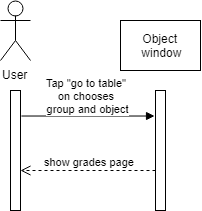

The diagram above was exported from draw.io. Its source (the exported page's mxGraphModel, read from the mxfile embedded in the PNG):
<mxGraphModel dx="697" dy="420" grid="1" gridSize="10" guides="1" tooltips="1" connect="1" arrows="1" fold="1" page="1" pageScale="1" pageWidth="827" pageHeight="1169" math="0" shadow="0">
  <root>
    <mxCell id="HCkIwnkVAJrG5kI90EwY-0" />
    <mxCell id="HCkIwnkVAJrG5kI90EwY-1" parent="HCkIwnkVAJrG5kI90EwY-0" />
    <mxCell id="nvT9jjmluDDYtvtSKf94-0" value="User&lt;br&gt;" style="shape=umlActor;verticalLabelPosition=bottom;labelBackgroundColor=#ffffff;verticalAlign=top;html=1;outlineConnect=0;" vertex="1" parent="HCkIwnkVAJrG5kI90EwY-1">
      <mxGeometry x="20" y="30" width="30" height="60" as="geometry" />
    </mxCell>
    <mxCell id="RDV_P2LdK6H0SH6pvm41-1" value="Object&lt;br&gt;&amp;nbsp;window" style="html=1;" vertex="1" parent="HCkIwnkVAJrG5kI90EwY-1">
      <mxGeometry x="140" y="50" width="80" height="50" as="geometry" />
    </mxCell>
    <mxCell id="RDV_P2LdK6H0SH6pvm41-3" value="" style="html=1;points=[];perimeter=orthogonalPerimeter;" vertex="1" parent="HCkIwnkVAJrG5kI90EwY-1">
      <mxGeometry x="30" y="120" width="10" height="120" as="geometry" />
    </mxCell>
    <mxCell id="RDV_P2LdK6H0SH6pvm41-5" value="" style="html=1;points=[];perimeter=orthogonalPerimeter;" vertex="1" parent="HCkIwnkVAJrG5kI90EwY-1">
      <mxGeometry x="175" y="120" width="10" height="120" as="geometry" />
    </mxCell>
    <mxCell id="APW3XX41xdQO8aRfPrFe-0" value="Tap &quot;go to table&quot; &lt;br&gt;on chooses &lt;br&gt;group and object" style="html=1;verticalAlign=bottom;endArrow=block;entryX=-0.108;entryY=0.213;entryDx=0;entryDy=0;entryPerimeter=0;exitX=1.112;exitY=0.213;exitDx=0;exitDy=0;exitPerimeter=0;" edge="1" parent="HCkIwnkVAJrG5kI90EwY-1" source="RDV_P2LdK6H0SH6pvm41-3" target="RDV_P2LdK6H0SH6pvm41-5">
      <mxGeometry width="80" relative="1" as="geometry">
        <mxPoint x="40" y="150" as="sourcePoint" />
        <mxPoint x="120" y="150" as="targetPoint" />
      </mxGeometry>
    </mxCell>
    <mxCell id="APW3XX41xdQO8aRfPrFe-1" value="show grades page" style="html=1;verticalAlign=bottom;endArrow=open;dashed=1;endSize=8;" edge="1" parent="HCkIwnkVAJrG5kI90EwY-1" target="RDV_P2LdK6H0SH6pvm41-3">
      <mxGeometry x="-0.0319" relative="1" as="geometry">
        <mxPoint x="175" y="200" as="sourcePoint" />
        <mxPoint x="95" y="200" as="targetPoint" />
        <mxPoint as="offset" />
      </mxGeometry>
    </mxCell>
  </root>
</mxGraphModel>